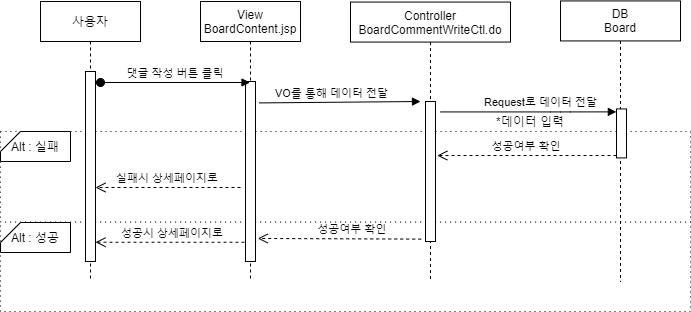

The diagram above was exported from draw.io. Its source (the exported page's mxGraphModel, read from the mxfile embedded in the PNG):
<mxGraphModel dx="1038" dy="491" grid="1" gridSize="10" guides="1" tooltips="1" connect="1" arrows="1" fold="1" page="1" pageScale="1" pageWidth="827" pageHeight="1169" math="0" shadow="0">
  <root>
    <mxCell id="aLRVyVmhj_6Xfw5b1XXd-0" />
    <mxCell id="aLRVyVmhj_6Xfw5b1XXd-1" parent="aLRVyVmhj_6Xfw5b1XXd-0" />
    <mxCell id="58flk6F9rkt5sJS9ofLa-0" value="" style="rounded=0;whiteSpace=wrap;html=1;dashed=1;dashPattern=1 4;" parent="aLRVyVmhj_6Xfw5b1XXd-1" vertex="1">
      <mxGeometry x="20" y="300" width="690" height="90" as="geometry" />
    </mxCell>
    <mxCell id="58flk6F9rkt5sJS9ofLa-1" value="" style="rounded=0;whiteSpace=wrap;html=1;dashed=1;dashPattern=1 4;" parent="aLRVyVmhj_6Xfw5b1XXd-1" vertex="1">
      <mxGeometry x="20" y="210" width="690" height="90.57" as="geometry" />
    </mxCell>
    <mxCell id="58flk6F9rkt5sJS9ofLa-2" value="사용자" style="shape=umlLifeline;perimeter=lifelinePerimeter;container=1;collapsible=0;recursiveResize=0;rounded=0;shadow=0;strokeWidth=1;" parent="aLRVyVmhj_6Xfw5b1XXd-1" vertex="1">
      <mxGeometry x="60" y="80" width="100" height="280" as="geometry" />
    </mxCell>
    <mxCell id="58flk6F9rkt5sJS9ofLa-3" value="" style="points=[];perimeter=orthogonalPerimeter;rounded=0;shadow=0;strokeWidth=1;" parent="58flk6F9rkt5sJS9ofLa-2" vertex="1">
      <mxGeometry x="45" y="70" width="10" height="190" as="geometry" />
    </mxCell>
    <mxCell id="58flk6F9rkt5sJS9ofLa-6" value="성공시 상세페이지로" style="verticalAlign=bottom;endArrow=open;dashed=1;endSize=8;shadow=0;strokeWidth=1;exitX=0.5;exitY=0.893;exitDx=0;exitDy=0;exitPerimeter=0;" parent="aLRVyVmhj_6Xfw5b1XXd-1" source="58flk6F9rkt5sJS9ofLa-21" target="58flk6F9rkt5sJS9ofLa-3" edge="1">
      <mxGeometry relative="1" as="geometry">
        <mxPoint x="120" y="230" as="targetPoint" />
        <mxPoint x="461.56999999999994" y="319.88" as="sourcePoint" />
      </mxGeometry>
    </mxCell>
    <mxCell id="58flk6F9rkt5sJS9ofLa-8" value="Controller&#10;BoardCommentWriteCtl.do" style="shape=umlLifeline;perimeter=lifelinePerimeter;container=1;collapsible=0;recursiveResize=0;rounded=0;shadow=0;strokeWidth=1;" parent="aLRVyVmhj_6Xfw5b1XXd-1" vertex="1">
      <mxGeometry x="370" y="80.57" width="160" height="280" as="geometry" />
    </mxCell>
    <mxCell id="58flk6F9rkt5sJS9ofLa-9" value="" style="points=[];perimeter=orthogonalPerimeter;rounded=0;shadow=0;strokeWidth=1;" parent="58flk6F9rkt5sJS9ofLa-8" vertex="1">
      <mxGeometry x="75" y="99.43" width="10" height="140" as="geometry" />
    </mxCell>
    <mxCell id="58flk6F9rkt5sJS9ofLa-10" value="DB&#10;Board" style="shape=umlLifeline;perimeter=lifelinePerimeter;container=1;collapsible=0;recursiveResize=0;rounded=0;shadow=0;strokeWidth=1;" parent="aLRVyVmhj_6Xfw5b1XXd-1" vertex="1">
      <mxGeometry x="580" y="79.43" width="120" height="280.57" as="geometry" />
    </mxCell>
    <mxCell id="58flk6F9rkt5sJS9ofLa-11" value="" style="points=[];perimeter=orthogonalPerimeter;rounded=0;shadow=0;strokeWidth=1;" parent="58flk6F9rkt5sJS9ofLa-10" vertex="1">
      <mxGeometry x="56" y="108" width="10" height="49" as="geometry" />
    </mxCell>
    <mxCell id="58flk6F9rkt5sJS9ofLa-12" value="" style="verticalAlign=bottom;endArrow=block;shadow=0;strokeWidth=1;exitX=1.371;exitY=0.119;exitDx=0;exitDy=0;exitPerimeter=0;" parent="aLRVyVmhj_6Xfw5b1XXd-1" source="58flk6F9rkt5sJS9ofLa-21" edge="1">
      <mxGeometry relative="1" as="geometry">
        <mxPoint x="360" y="180" as="sourcePoint" />
        <mxPoint x="440" y="180" as="targetPoint" />
        <Array as="points" />
      </mxGeometry>
    </mxCell>
    <mxCell id="58flk6F9rkt5sJS9ofLa-13" value="Request로 데이터 전달" style="edgeLabel;html=1;align=center;verticalAlign=middle;resizable=0;points=[];" parent="58flk6F9rkt5sJS9ofLa-12" vertex="1" connectable="0">
      <mxGeometry x="-0.0042" y="3" relative="1" as="geometry">
        <mxPoint x="200.69" y="3" as="offset" />
      </mxGeometry>
    </mxCell>
    <mxCell id="58flk6F9rkt5sJS9ofLa-14" value="" style="verticalAlign=bottom;endArrow=block;shadow=0;strokeWidth=1;entryX=-0.014;entryY=0.06;entryDx=0;entryDy=0;entryPerimeter=0;" parent="aLRVyVmhj_6Xfw5b1XXd-1" target="58flk6F9rkt5sJS9ofLa-11" edge="1">
      <mxGeometry relative="1" as="geometry">
        <mxPoint x="460" y="190.43000000000006" as="sourcePoint" />
        <mxPoint x="590" y="189.9999999999999" as="targetPoint" />
        <Array as="points">
          <mxPoint x="580" y="190.43" />
        </Array>
      </mxGeometry>
    </mxCell>
    <mxCell id="58flk6F9rkt5sJS9ofLa-15" value="VO를 통해 데이터 전달" style="edgeLabel;html=1;align=center;verticalAlign=middle;resizable=0;points=[];" parent="58flk6F9rkt5sJS9ofLa-14" vertex="1" connectable="0">
      <mxGeometry x="-0.0042" y="3" relative="1" as="geometry">
        <mxPoint x="-197.62" y="-16.43" as="offset" />
      </mxGeometry>
    </mxCell>
    <mxCell id="58flk6F9rkt5sJS9ofLa-16" value="성공여부 확인" style="verticalAlign=bottom;endArrow=open;dashed=1;endSize=8;shadow=0;strokeWidth=1;exitX=-0.429;exitY=0.983;exitDx=0;exitDy=0;exitPerimeter=0;entryX=1.229;entryY=0.872;entryDx=0;entryDy=0;entryPerimeter=0;" parent="aLRVyVmhj_6Xfw5b1XXd-1" source="58flk6F9rkt5sJS9ofLa-9" target="58flk6F9rkt5sJS9ofLa-21" edge="1">
      <mxGeometry x="-0.1568" relative="1" as="geometry">
        <mxPoint x="356.1100000000001" y="249.5" as="targetPoint" />
        <mxPoint x="445" y="220" as="sourcePoint" />
        <mxPoint as="offset" />
      </mxGeometry>
    </mxCell>
    <mxCell id="58flk6F9rkt5sJS9ofLa-17" value="성공여부 확인" style="verticalAlign=bottom;endArrow=open;dashed=1;endSize=8;shadow=0;strokeWidth=1;entryX=1.181;entryY=0.386;entryDx=0;entryDy=0;entryPerimeter=0;" parent="aLRVyVmhj_6Xfw5b1XXd-1" source="58flk6F9rkt5sJS9ofLa-11" target="58flk6F9rkt5sJS9ofLa-9" edge="1">
      <mxGeometry relative="1" as="geometry">
        <mxPoint x="660" y="210" as="targetPoint" />
        <mxPoint x="818.19" y="210" as="sourcePoint" />
      </mxGeometry>
    </mxCell>
    <mxCell id="58flk6F9rkt5sJS9ofLa-18" value="Alt : 성공" style="shape=card;whiteSpace=wrap;html=1;size=20;rotation=0;" parent="aLRVyVmhj_6Xfw5b1XXd-1" vertex="1">
      <mxGeometry x="20" y="301" width="70" height="30" as="geometry" />
    </mxCell>
    <mxCell id="58flk6F9rkt5sJS9ofLa-19" value="Alt : 실패" style="shape=card;whiteSpace=wrap;html=1;size=20;rotation=0;" parent="aLRVyVmhj_6Xfw5b1XXd-1" vertex="1">
      <mxGeometry x="20" y="210" width="70" height="30" as="geometry" />
    </mxCell>
    <mxCell id="58flk6F9rkt5sJS9ofLa-20" value="View&#10;BoardContent.jsp" style="shape=umlLifeline;perimeter=lifelinePerimeter;container=1;collapsible=0;recursiveResize=0;rounded=0;shadow=0;strokeWidth=1;" parent="aLRVyVmhj_6Xfw5b1XXd-1" vertex="1">
      <mxGeometry x="220" y="80" width="100" height="280" as="geometry" />
    </mxCell>
    <mxCell id="58flk6F9rkt5sJS9ofLa-21" value="" style="points=[];perimeter=orthogonalPerimeter;rounded=0;shadow=0;strokeWidth=1;" parent="58flk6F9rkt5sJS9ofLa-20" vertex="1">
      <mxGeometry x="45" y="80" width="10" height="180" as="geometry" />
    </mxCell>
    <mxCell id="58flk6F9rkt5sJS9ofLa-24" value="댓글 작성 버튼 클릭" style="verticalAlign=bottom;startArrow=oval;endArrow=block;startSize=8;shadow=0;strokeWidth=1;" parent="aLRVyVmhj_6Xfw5b1XXd-1" target="58flk6F9rkt5sJS9ofLa-20" edge="1">
      <mxGeometry relative="1" as="geometry">
        <mxPoint x="120" y="161" as="sourcePoint" />
        <mxPoint x="224" y="161" as="targetPoint" />
      </mxGeometry>
    </mxCell>
    <mxCell id="58flk6F9rkt5sJS9ofLa-25" value="실패시 상세페이지로" style="verticalAlign=bottom;endArrow=open;dashed=1;endSize=8;shadow=0;strokeWidth=1;" parent="aLRVyVmhj_6Xfw5b1XXd-1" target="58flk6F9rkt5sJS9ofLa-3" edge="1">
      <mxGeometry relative="1" as="geometry">
        <mxPoint x="-10" y="250.00000000000003" as="targetPoint" />
        <mxPoint x="260" y="266" as="sourcePoint" />
      </mxGeometry>
    </mxCell>
    <mxCell id="58flk6F9rkt5sJS9ofLa-26" value="*데이터 입력" style="text;html=1;strokeColor=none;fillColor=none;align=center;verticalAlign=middle;whiteSpace=wrap;rounded=0;" parent="aLRVyVmhj_6Xfw5b1XXd-1" vertex="1">
      <mxGeometry x="490" y="190" width="120" height="20" as="geometry" />
    </mxCell>
  </root>
</mxGraphModel>